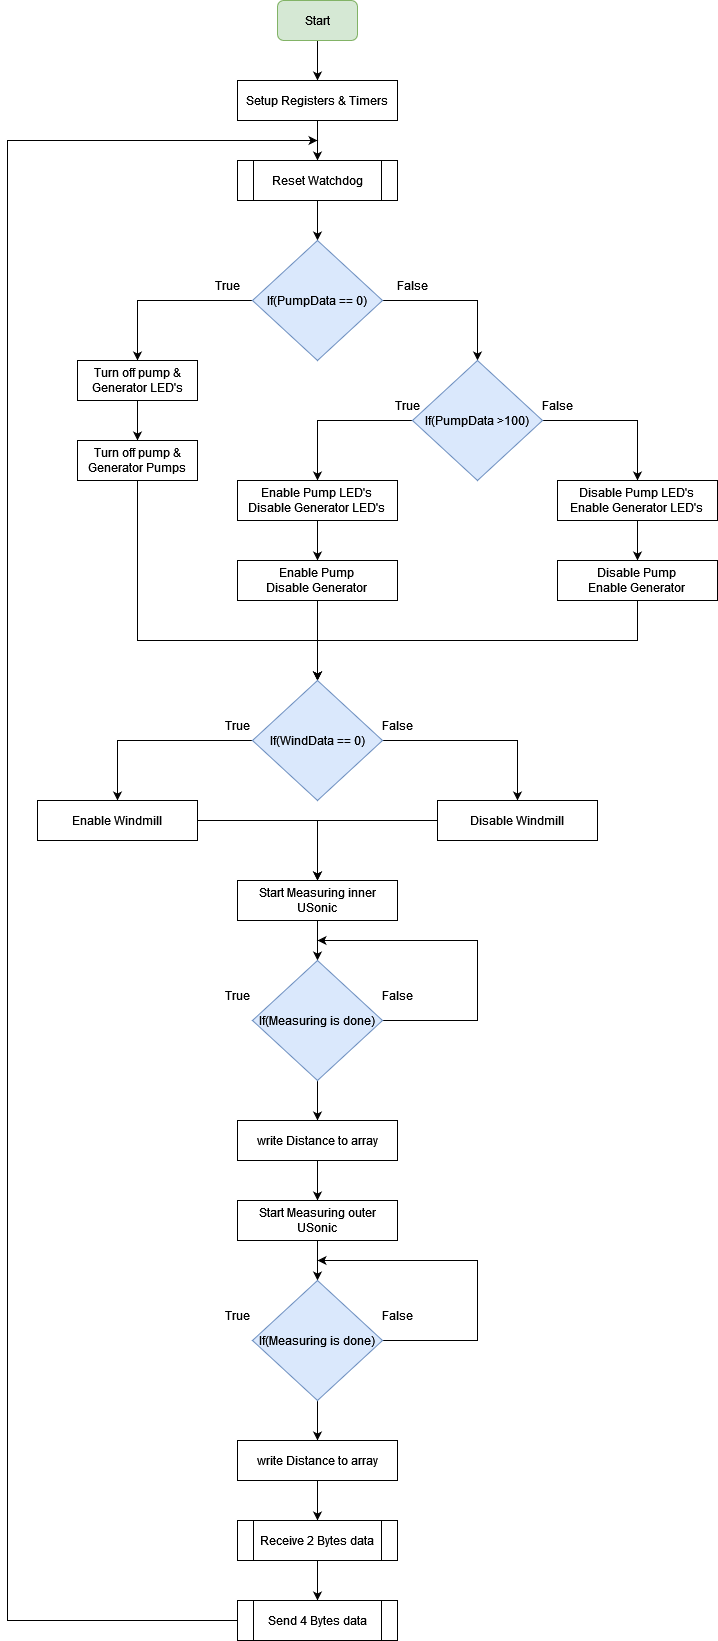

The diagram above was exported from draw.io. Its source (the exported page's mxGraphModel, read from the mxfile embedded in the PNG):
<mxGraphModel dx="1185" dy="650" grid="1" gridSize="10" guides="1" tooltips="1" connect="1" arrows="1" fold="1" page="1" pageScale="1" pageWidth="827" pageHeight="1169" math="0" shadow="0">
  <root>
    <mxCell id="WIyWlLk6GJQsqaUBKTNV-0" />
    <mxCell id="WIyWlLk6GJQsqaUBKTNV-1" parent="WIyWlLk6GJQsqaUBKTNV-0" />
    <mxCell id="ltbEUX-BlUw7RuhYLARF-2" value="" style="edgeStyle=orthogonalEdgeStyle;rounded=0;orthogonalLoop=1;jettySize=auto;html=1;" edge="1" parent="WIyWlLk6GJQsqaUBKTNV-1" source="ltbEUX-BlUw7RuhYLARF-0" target="ltbEUX-BlUw7RuhYLARF-1">
      <mxGeometry relative="1" as="geometry" />
    </mxCell>
    <mxCell id="ltbEUX-BlUw7RuhYLARF-0" value="Start" style="rounded=1;whiteSpace=wrap;html=1;fillColor=#d5e8d4;strokeColor=#82b366;" vertex="1" parent="WIyWlLk6GJQsqaUBKTNV-1">
      <mxGeometry x="360" y="40" width="80" height="40" as="geometry" />
    </mxCell>
    <mxCell id="ltbEUX-BlUw7RuhYLARF-5" value="" style="edgeStyle=orthogonalEdgeStyle;rounded=0;orthogonalLoop=1;jettySize=auto;html=1;" edge="1" parent="WIyWlLk6GJQsqaUBKTNV-1" source="ltbEUX-BlUw7RuhYLARF-1" target="ltbEUX-BlUw7RuhYLARF-4">
      <mxGeometry relative="1" as="geometry" />
    </mxCell>
    <mxCell id="ltbEUX-BlUw7RuhYLARF-1" value="Setup Registers &amp;amp; Timers" style="rounded=0;whiteSpace=wrap;html=1;" vertex="1" parent="WIyWlLk6GJQsqaUBKTNV-1">
      <mxGeometry x="320" y="120" width="160" height="40" as="geometry" />
    </mxCell>
    <mxCell id="ltbEUX-BlUw7RuhYLARF-7" value="" style="edgeStyle=orthogonalEdgeStyle;rounded=0;orthogonalLoop=1;jettySize=auto;html=1;" edge="1" parent="WIyWlLk6GJQsqaUBKTNV-1" source="ltbEUX-BlUw7RuhYLARF-4" target="ltbEUX-BlUw7RuhYLARF-6">
      <mxGeometry relative="1" as="geometry" />
    </mxCell>
    <mxCell id="ltbEUX-BlUw7RuhYLARF-4" value="&lt;div&gt;Reset Watchdog&lt;/div&gt;" style="shape=process;whiteSpace=wrap;html=1;backgroundOutline=1;" vertex="1" parent="WIyWlLk6GJQsqaUBKTNV-1">
      <mxGeometry x="320" y="200" width="160" height="40" as="geometry" />
    </mxCell>
    <mxCell id="ltbEUX-BlUw7RuhYLARF-11" style="edgeStyle=orthogonalEdgeStyle;rounded=0;orthogonalLoop=1;jettySize=auto;html=1;entryX=0.5;entryY=0;entryDx=0;entryDy=0;" edge="1" parent="WIyWlLk6GJQsqaUBKTNV-1" source="ltbEUX-BlUw7RuhYLARF-6" target="ltbEUX-BlUw7RuhYLARF-10">
      <mxGeometry relative="1" as="geometry" />
    </mxCell>
    <mxCell id="ltbEUX-BlUw7RuhYLARF-13" style="edgeStyle=orthogonalEdgeStyle;rounded=0;orthogonalLoop=1;jettySize=auto;html=1;entryX=0.5;entryY=0;entryDx=0;entryDy=0;" edge="1" parent="WIyWlLk6GJQsqaUBKTNV-1" source="ltbEUX-BlUw7RuhYLARF-6" target="ltbEUX-BlUw7RuhYLARF-12">
      <mxGeometry relative="1" as="geometry" />
    </mxCell>
    <mxCell id="ltbEUX-BlUw7RuhYLARF-6" value="If(PumpData == 0)" style="rhombus;whiteSpace=wrap;html=1;fillColor=#dae8fc;strokeColor=#6c8ebf;" vertex="1" parent="WIyWlLk6GJQsqaUBKTNV-1">
      <mxGeometry x="335" y="280" width="130" height="120" as="geometry" />
    </mxCell>
    <mxCell id="ltbEUX-BlUw7RuhYLARF-8" value="False" style="text;html=1;strokeColor=none;fillColor=none;align=center;verticalAlign=middle;whiteSpace=wrap;rounded=0;" vertex="1" parent="WIyWlLk6GJQsqaUBKTNV-1">
      <mxGeometry x="465" y="310" width="60" height="30" as="geometry" />
    </mxCell>
    <mxCell id="ltbEUX-BlUw7RuhYLARF-9" value="True" style="text;html=1;strokeColor=none;fillColor=none;align=center;verticalAlign=middle;whiteSpace=wrap;rounded=0;" vertex="1" parent="WIyWlLk6GJQsqaUBKTNV-1">
      <mxGeometry x="280" y="310" width="60" height="30" as="geometry" />
    </mxCell>
    <mxCell id="ltbEUX-BlUw7RuhYLARF-21" value="" style="edgeStyle=orthogonalEdgeStyle;rounded=0;orthogonalLoop=1;jettySize=auto;html=1;" edge="1" parent="WIyWlLk6GJQsqaUBKTNV-1" source="ltbEUX-BlUw7RuhYLARF-10" target="ltbEUX-BlUw7RuhYLARF-20">
      <mxGeometry relative="1" as="geometry" />
    </mxCell>
    <mxCell id="ltbEUX-BlUw7RuhYLARF-10" value="Turn off pump &amp;amp; Generator LED's" style="rounded=0;whiteSpace=wrap;html=1;" vertex="1" parent="WIyWlLk6GJQsqaUBKTNV-1">
      <mxGeometry x="160" y="400" width="120" height="40" as="geometry" />
    </mxCell>
    <mxCell id="ltbEUX-BlUw7RuhYLARF-17" style="edgeStyle=orthogonalEdgeStyle;rounded=0;orthogonalLoop=1;jettySize=auto;html=1;entryX=0.5;entryY=0;entryDx=0;entryDy=0;" edge="1" parent="WIyWlLk6GJQsqaUBKTNV-1" source="ltbEUX-BlUw7RuhYLARF-12" target="ltbEUX-BlUw7RuhYLARF-16">
      <mxGeometry relative="1" as="geometry" />
    </mxCell>
    <mxCell id="ltbEUX-BlUw7RuhYLARF-19" style="edgeStyle=orthogonalEdgeStyle;rounded=0;orthogonalLoop=1;jettySize=auto;html=1;entryX=0.5;entryY=0;entryDx=0;entryDy=0;" edge="1" parent="WIyWlLk6GJQsqaUBKTNV-1" source="ltbEUX-BlUw7RuhYLARF-12" target="ltbEUX-BlUw7RuhYLARF-18">
      <mxGeometry relative="1" as="geometry" />
    </mxCell>
    <mxCell id="ltbEUX-BlUw7RuhYLARF-12" value="If(PumpData &amp;gt;100)" style="rhombus;whiteSpace=wrap;html=1;fillColor=#dae8fc;strokeColor=#6c8ebf;" vertex="1" parent="WIyWlLk6GJQsqaUBKTNV-1">
      <mxGeometry x="495" y="400" width="130" height="120" as="geometry" />
    </mxCell>
    <mxCell id="ltbEUX-BlUw7RuhYLARF-14" value="True" style="text;html=1;strokeColor=none;fillColor=none;align=center;verticalAlign=middle;whiteSpace=wrap;rounded=0;" vertex="1" parent="WIyWlLk6GJQsqaUBKTNV-1">
      <mxGeometry x="460" y="430" width="60" height="30" as="geometry" />
    </mxCell>
    <mxCell id="ltbEUX-BlUw7RuhYLARF-15" value="False" style="text;html=1;strokeColor=none;fillColor=none;align=center;verticalAlign=middle;whiteSpace=wrap;rounded=0;" vertex="1" parent="WIyWlLk6GJQsqaUBKTNV-1">
      <mxGeometry x="610" y="430" width="60" height="30" as="geometry" />
    </mxCell>
    <mxCell id="ltbEUX-BlUw7RuhYLARF-23" value="" style="edgeStyle=orthogonalEdgeStyle;rounded=0;orthogonalLoop=1;jettySize=auto;html=1;" edge="1" parent="WIyWlLk6GJQsqaUBKTNV-1" source="ltbEUX-BlUw7RuhYLARF-16" target="ltbEUX-BlUw7RuhYLARF-22">
      <mxGeometry relative="1" as="geometry" />
    </mxCell>
    <mxCell id="ltbEUX-BlUw7RuhYLARF-16" value="&lt;div&gt;Enable Pump LED's&lt;/div&gt;&lt;div&gt;Disable Generator LED's&lt;br&gt;&lt;/div&gt;" style="rounded=0;whiteSpace=wrap;html=1;" vertex="1" parent="WIyWlLk6GJQsqaUBKTNV-1">
      <mxGeometry x="320" y="520" width="160" height="40" as="geometry" />
    </mxCell>
    <mxCell id="ltbEUX-BlUw7RuhYLARF-25" value="" style="edgeStyle=orthogonalEdgeStyle;rounded=0;orthogonalLoop=1;jettySize=auto;html=1;" edge="1" parent="WIyWlLk6GJQsqaUBKTNV-1" source="ltbEUX-BlUw7RuhYLARF-18" target="ltbEUX-BlUw7RuhYLARF-24">
      <mxGeometry relative="1" as="geometry" />
    </mxCell>
    <mxCell id="ltbEUX-BlUw7RuhYLARF-18" value="Disable Pump LED's&lt;div&gt;Enable Generator LED's&lt;br&gt;&lt;/div&gt;" style="rounded=0;whiteSpace=wrap;html=1;" vertex="1" parent="WIyWlLk6GJQsqaUBKTNV-1">
      <mxGeometry x="640" y="520" width="160" height="40" as="geometry" />
    </mxCell>
    <mxCell id="ltbEUX-BlUw7RuhYLARF-29" style="edgeStyle=orthogonalEdgeStyle;rounded=0;orthogonalLoop=1;jettySize=auto;html=1;entryX=0.5;entryY=0;entryDx=0;entryDy=0;" edge="1" parent="WIyWlLk6GJQsqaUBKTNV-1" source="ltbEUX-BlUw7RuhYLARF-20" target="ltbEUX-BlUw7RuhYLARF-26">
      <mxGeometry relative="1" as="geometry">
        <Array as="points">
          <mxPoint x="220" y="680" />
          <mxPoint x="400" y="680" />
        </Array>
      </mxGeometry>
    </mxCell>
    <mxCell id="ltbEUX-BlUw7RuhYLARF-20" value="Turn off pump &amp;amp; Generator Pumps" style="rounded=0;whiteSpace=wrap;html=1;" vertex="1" parent="WIyWlLk6GJQsqaUBKTNV-1">
      <mxGeometry x="160" y="480" width="120" height="40" as="geometry" />
    </mxCell>
    <mxCell id="ltbEUX-BlUw7RuhYLARF-28" value="" style="edgeStyle=orthogonalEdgeStyle;rounded=0;orthogonalLoop=1;jettySize=auto;html=1;" edge="1" parent="WIyWlLk6GJQsqaUBKTNV-1" source="ltbEUX-BlUw7RuhYLARF-22" target="ltbEUX-BlUw7RuhYLARF-26">
      <mxGeometry relative="1" as="geometry" />
    </mxCell>
    <mxCell id="ltbEUX-BlUw7RuhYLARF-22" value="&lt;div&gt;Enable Pump&lt;br&gt;&lt;/div&gt;&lt;div&gt;Disable Generator&lt;br&gt;&lt;/div&gt;" style="rounded=0;whiteSpace=wrap;html=1;" vertex="1" parent="WIyWlLk6GJQsqaUBKTNV-1">
      <mxGeometry x="320" y="600" width="160" height="40" as="geometry" />
    </mxCell>
    <mxCell id="ltbEUX-BlUw7RuhYLARF-27" style="edgeStyle=orthogonalEdgeStyle;rounded=0;orthogonalLoop=1;jettySize=auto;html=1;entryX=0.5;entryY=0;entryDx=0;entryDy=0;" edge="1" parent="WIyWlLk6GJQsqaUBKTNV-1" source="ltbEUX-BlUw7RuhYLARF-24" target="ltbEUX-BlUw7RuhYLARF-26">
      <mxGeometry relative="1" as="geometry">
        <Array as="points">
          <mxPoint x="720" y="680" />
          <mxPoint x="400" y="680" />
        </Array>
      </mxGeometry>
    </mxCell>
    <mxCell id="ltbEUX-BlUw7RuhYLARF-24" value="&lt;div&gt;Disable Pump&lt;br&gt;&lt;/div&gt;&lt;div&gt;Enable Generator&lt;br&gt;&lt;/div&gt;" style="rounded=0;whiteSpace=wrap;html=1;" vertex="1" parent="WIyWlLk6GJQsqaUBKTNV-1">
      <mxGeometry x="640" y="600" width="160" height="40" as="geometry" />
    </mxCell>
    <mxCell id="ltbEUX-BlUw7RuhYLARF-36" style="edgeStyle=orthogonalEdgeStyle;rounded=0;orthogonalLoop=1;jettySize=auto;html=1;entryX=0.5;entryY=0;entryDx=0;entryDy=0;" edge="1" parent="WIyWlLk6GJQsqaUBKTNV-1" source="ltbEUX-BlUw7RuhYLARF-26" target="ltbEUX-BlUw7RuhYLARF-35">
      <mxGeometry relative="1" as="geometry" />
    </mxCell>
    <mxCell id="ltbEUX-BlUw7RuhYLARF-37" style="edgeStyle=orthogonalEdgeStyle;rounded=0;orthogonalLoop=1;jettySize=auto;html=1;entryX=0.5;entryY=0;entryDx=0;entryDy=0;" edge="1" parent="WIyWlLk6GJQsqaUBKTNV-1" source="ltbEUX-BlUw7RuhYLARF-26" target="ltbEUX-BlUw7RuhYLARF-33">
      <mxGeometry relative="1" as="geometry" />
    </mxCell>
    <mxCell id="ltbEUX-BlUw7RuhYLARF-26" value="If(WindData == 0)" style="rhombus;whiteSpace=wrap;html=1;fillColor=#dae8fc;strokeColor=#6c8ebf;" vertex="1" parent="WIyWlLk6GJQsqaUBKTNV-1">
      <mxGeometry x="335" y="720" width="130" height="120" as="geometry" />
    </mxCell>
    <mxCell id="ltbEUX-BlUw7RuhYLARF-30" value="True" style="text;html=1;strokeColor=none;fillColor=none;align=center;verticalAlign=middle;whiteSpace=wrap;rounded=0;" vertex="1" parent="WIyWlLk6GJQsqaUBKTNV-1">
      <mxGeometry x="290" y="750" width="60" height="30" as="geometry" />
    </mxCell>
    <mxCell id="ltbEUX-BlUw7RuhYLARF-31" value="False" style="text;html=1;strokeColor=none;fillColor=none;align=center;verticalAlign=middle;whiteSpace=wrap;rounded=0;" vertex="1" parent="WIyWlLk6GJQsqaUBKTNV-1">
      <mxGeometry x="450" y="750" width="60" height="30" as="geometry" />
    </mxCell>
    <mxCell id="ltbEUX-BlUw7RuhYLARF-40" style="edgeStyle=orthogonalEdgeStyle;rounded=0;orthogonalLoop=1;jettySize=auto;html=1;" edge="1" parent="WIyWlLk6GJQsqaUBKTNV-1" source="ltbEUX-BlUw7RuhYLARF-33">
      <mxGeometry relative="1" as="geometry">
        <mxPoint x="400" y="920" as="targetPoint" />
      </mxGeometry>
    </mxCell>
    <mxCell id="ltbEUX-BlUw7RuhYLARF-33" value="Enable Windmill" style="rounded=0;whiteSpace=wrap;html=1;" vertex="1" parent="WIyWlLk6GJQsqaUBKTNV-1">
      <mxGeometry x="120" y="840" width="160" height="40" as="geometry" />
    </mxCell>
    <mxCell id="ltbEUX-BlUw7RuhYLARF-39" style="edgeStyle=orthogonalEdgeStyle;rounded=0;orthogonalLoop=1;jettySize=auto;html=1;entryX=0.5;entryY=0;entryDx=0;entryDy=0;" edge="1" parent="WIyWlLk6GJQsqaUBKTNV-1" source="ltbEUX-BlUw7RuhYLARF-35" target="ltbEUX-BlUw7RuhYLARF-38">
      <mxGeometry relative="1" as="geometry" />
    </mxCell>
    <mxCell id="ltbEUX-BlUw7RuhYLARF-35" value="Disable Windmill" style="rounded=0;whiteSpace=wrap;html=1;" vertex="1" parent="WIyWlLk6GJQsqaUBKTNV-1">
      <mxGeometry x="520" y="840" width="160" height="40" as="geometry" />
    </mxCell>
    <mxCell id="ltbEUX-BlUw7RuhYLARF-42" value="" style="edgeStyle=orthogonalEdgeStyle;rounded=0;orthogonalLoop=1;jettySize=auto;html=1;" edge="1" parent="WIyWlLk6GJQsqaUBKTNV-1" source="ltbEUX-BlUw7RuhYLARF-38" target="ltbEUX-BlUw7RuhYLARF-41">
      <mxGeometry relative="1" as="geometry" />
    </mxCell>
    <mxCell id="ltbEUX-BlUw7RuhYLARF-38" value="Start Measuring inner USonic" style="rounded=0;whiteSpace=wrap;html=1;" vertex="1" parent="WIyWlLk6GJQsqaUBKTNV-1">
      <mxGeometry x="320" y="920" width="160" height="40" as="geometry" />
    </mxCell>
    <mxCell id="ltbEUX-BlUw7RuhYLARF-45" style="edgeStyle=orthogonalEdgeStyle;rounded=0;orthogonalLoop=1;jettySize=auto;html=1;" edge="1" parent="WIyWlLk6GJQsqaUBKTNV-1" source="ltbEUX-BlUw7RuhYLARF-41">
      <mxGeometry relative="1" as="geometry">
        <mxPoint x="400" y="980" as="targetPoint" />
        <Array as="points">
          <mxPoint x="560" y="1060" />
          <mxPoint x="560" y="980" />
        </Array>
      </mxGeometry>
    </mxCell>
    <mxCell id="ltbEUX-BlUw7RuhYLARF-47" value="" style="edgeStyle=orthogonalEdgeStyle;rounded=0;orthogonalLoop=1;jettySize=auto;html=1;" edge="1" parent="WIyWlLk6GJQsqaUBKTNV-1" source="ltbEUX-BlUw7RuhYLARF-41" target="ltbEUX-BlUw7RuhYLARF-46">
      <mxGeometry relative="1" as="geometry" />
    </mxCell>
    <mxCell id="ltbEUX-BlUw7RuhYLARF-41" value="If(Measuring is done)" style="rhombus;whiteSpace=wrap;html=1;fillColor=#dae8fc;strokeColor=#6c8ebf;" vertex="1" parent="WIyWlLk6GJQsqaUBKTNV-1">
      <mxGeometry x="335" y="1000" width="130" height="120" as="geometry" />
    </mxCell>
    <mxCell id="ltbEUX-BlUw7RuhYLARF-43" value="True" style="text;html=1;strokeColor=none;fillColor=none;align=center;verticalAlign=middle;whiteSpace=wrap;rounded=0;" vertex="1" parent="WIyWlLk6GJQsqaUBKTNV-1">
      <mxGeometry x="290" y="1020" width="60" height="30" as="geometry" />
    </mxCell>
    <mxCell id="ltbEUX-BlUw7RuhYLARF-44" value="False" style="text;html=1;strokeColor=none;fillColor=none;align=center;verticalAlign=middle;whiteSpace=wrap;rounded=0;" vertex="1" parent="WIyWlLk6GJQsqaUBKTNV-1">
      <mxGeometry x="450" y="1020" width="60" height="30" as="geometry" />
    </mxCell>
    <mxCell id="ltbEUX-BlUw7RuhYLARF-56" value="" style="edgeStyle=orthogonalEdgeStyle;rounded=0;orthogonalLoop=1;jettySize=auto;html=1;" edge="1" parent="WIyWlLk6GJQsqaUBKTNV-1" source="ltbEUX-BlUw7RuhYLARF-46" target="ltbEUX-BlUw7RuhYLARF-49">
      <mxGeometry relative="1" as="geometry" />
    </mxCell>
    <mxCell id="ltbEUX-BlUw7RuhYLARF-46" value="write Distance to array" style="rounded=0;whiteSpace=wrap;html=1;" vertex="1" parent="WIyWlLk6GJQsqaUBKTNV-1">
      <mxGeometry x="320" y="1160" width="160" height="40" as="geometry" />
    </mxCell>
    <mxCell id="ltbEUX-BlUw7RuhYLARF-48" value="" style="edgeStyle=orthogonalEdgeStyle;rounded=0;orthogonalLoop=1;jettySize=auto;html=1;" edge="1" parent="WIyWlLk6GJQsqaUBKTNV-1" source="ltbEUX-BlUw7RuhYLARF-49" target="ltbEUX-BlUw7RuhYLARF-52">
      <mxGeometry relative="1" as="geometry" />
    </mxCell>
    <mxCell id="ltbEUX-BlUw7RuhYLARF-49" value="Start Measuring outer USonic" style="rounded=0;whiteSpace=wrap;html=1;" vertex="1" parent="WIyWlLk6GJQsqaUBKTNV-1">
      <mxGeometry x="320" y="1240" width="160" height="40" as="geometry" />
    </mxCell>
    <mxCell id="ltbEUX-BlUw7RuhYLARF-50" style="edgeStyle=orthogonalEdgeStyle;rounded=0;orthogonalLoop=1;jettySize=auto;html=1;" edge="1" parent="WIyWlLk6GJQsqaUBKTNV-1" source="ltbEUX-BlUw7RuhYLARF-52">
      <mxGeometry relative="1" as="geometry">
        <mxPoint x="400" y="1300" as="targetPoint" />
        <Array as="points">
          <mxPoint x="560" y="1380" />
          <mxPoint x="560" y="1300" />
        </Array>
      </mxGeometry>
    </mxCell>
    <mxCell id="ltbEUX-BlUw7RuhYLARF-51" value="" style="edgeStyle=orthogonalEdgeStyle;rounded=0;orthogonalLoop=1;jettySize=auto;html=1;" edge="1" parent="WIyWlLk6GJQsqaUBKTNV-1" source="ltbEUX-BlUw7RuhYLARF-52" target="ltbEUX-BlUw7RuhYLARF-55">
      <mxGeometry relative="1" as="geometry" />
    </mxCell>
    <mxCell id="ltbEUX-BlUw7RuhYLARF-52" value="If(Measuring is done)" style="rhombus;whiteSpace=wrap;html=1;fillColor=#dae8fc;strokeColor=#6c8ebf;" vertex="1" parent="WIyWlLk6GJQsqaUBKTNV-1">
      <mxGeometry x="335" y="1320" width="130" height="120" as="geometry" />
    </mxCell>
    <mxCell id="ltbEUX-BlUw7RuhYLARF-53" value="True" style="text;html=1;strokeColor=none;fillColor=none;align=center;verticalAlign=middle;whiteSpace=wrap;rounded=0;" vertex="1" parent="WIyWlLk6GJQsqaUBKTNV-1">
      <mxGeometry x="290" y="1340" width="60" height="30" as="geometry" />
    </mxCell>
    <mxCell id="ltbEUX-BlUw7RuhYLARF-54" value="False" style="text;html=1;strokeColor=none;fillColor=none;align=center;verticalAlign=middle;whiteSpace=wrap;rounded=0;" vertex="1" parent="WIyWlLk6GJQsqaUBKTNV-1">
      <mxGeometry x="450" y="1340" width="60" height="30" as="geometry" />
    </mxCell>
    <mxCell id="ltbEUX-BlUw7RuhYLARF-58" value="" style="edgeStyle=orthogonalEdgeStyle;rounded=0;orthogonalLoop=1;jettySize=auto;html=1;" edge="1" parent="WIyWlLk6GJQsqaUBKTNV-1" source="ltbEUX-BlUw7RuhYLARF-55" target="ltbEUX-BlUw7RuhYLARF-57">
      <mxGeometry relative="1" as="geometry" />
    </mxCell>
    <mxCell id="ltbEUX-BlUw7RuhYLARF-55" value="write Distance to array" style="rounded=0;whiteSpace=wrap;html=1;" vertex="1" parent="WIyWlLk6GJQsqaUBKTNV-1">
      <mxGeometry x="320" y="1480" width="160" height="40" as="geometry" />
    </mxCell>
    <mxCell id="ltbEUX-BlUw7RuhYLARF-60" value="" style="edgeStyle=orthogonalEdgeStyle;rounded=0;orthogonalLoop=1;jettySize=auto;html=1;" edge="1" parent="WIyWlLk6GJQsqaUBKTNV-1" source="ltbEUX-BlUw7RuhYLARF-57" target="ltbEUX-BlUw7RuhYLARF-59">
      <mxGeometry relative="1" as="geometry" />
    </mxCell>
    <mxCell id="ltbEUX-BlUw7RuhYLARF-57" value="Receive 2 Bytes data" style="shape=process;whiteSpace=wrap;html=1;backgroundOutline=1;" vertex="1" parent="WIyWlLk6GJQsqaUBKTNV-1">
      <mxGeometry x="320" y="1560" width="160" height="40" as="geometry" />
    </mxCell>
    <mxCell id="ltbEUX-BlUw7RuhYLARF-61" style="edgeStyle=orthogonalEdgeStyle;rounded=0;orthogonalLoop=1;jettySize=auto;html=1;" edge="1" parent="WIyWlLk6GJQsqaUBKTNV-1" source="ltbEUX-BlUw7RuhYLARF-59">
      <mxGeometry relative="1" as="geometry">
        <mxPoint x="400" y="180" as="targetPoint" />
        <Array as="points">
          <mxPoint x="90" y="1660" />
          <mxPoint x="90" y="180" />
          <mxPoint x="400" y="180" />
        </Array>
      </mxGeometry>
    </mxCell>
    <mxCell id="ltbEUX-BlUw7RuhYLARF-59" value="Send 4 Bytes data" style="shape=process;whiteSpace=wrap;html=1;backgroundOutline=1;" vertex="1" parent="WIyWlLk6GJQsqaUBKTNV-1">
      <mxGeometry x="320" y="1640" width="160" height="40" as="geometry" />
    </mxCell>
  </root>
</mxGraphModel>